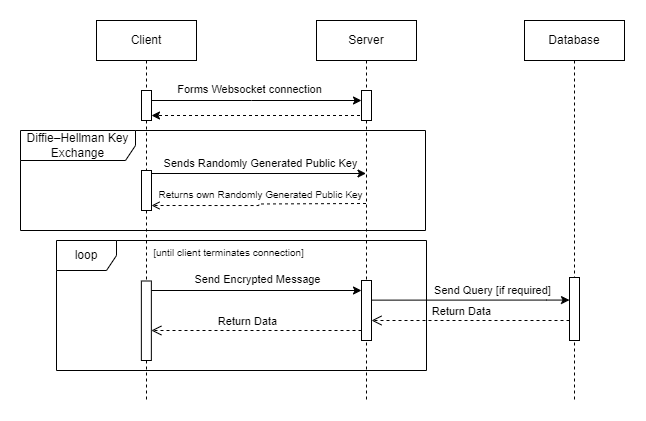

The diagram above was exported from draw.io. Its source (the exported page's mxGraphModel, read from the mxfile embedded in the PNG):
<mxGraphModel dx="913" dy="454" grid="1" gridSize="10" guides="1" tooltips="1" connect="1" arrows="1" fold="1" page="1" pageScale="1" pageWidth="850" pageHeight="1100" math="0" shadow="0">
  <root>
    <mxCell id="0" />
    <mxCell id="1" parent="0" />
    <mxCell id="guTj9WqI32CeNkP5HVWu-4" style="edgeStyle=orthogonalEdgeStyle;rounded=0;orthogonalLoop=1;jettySize=auto;html=1;curved=0;" edge="1" parent="1">
      <mxGeometry relative="1" as="geometry">
        <mxPoint x="285.15517241379314" y="160" as="sourcePoint" />
        <mxPoint x="495" y="160" as="targetPoint" />
        <Array as="points">
          <mxPoint x="385" y="160" />
          <mxPoint x="385" y="160" />
        </Array>
      </mxGeometry>
    </mxCell>
    <mxCell id="guTj9WqI32CeNkP5HVWu-5" value="Forms Websocket connection" style="edgeLabel;html=1;align=center;verticalAlign=middle;resizable=0;points=[];" vertex="1" connectable="0" parent="guTj9WqI32CeNkP5HVWu-4">
      <mxGeometry x="-0.2791" relative="1" as="geometry">
        <mxPoint x="22" y="-11" as="offset" />
      </mxGeometry>
    </mxCell>
    <mxCell id="guTj9WqI32CeNkP5HVWu-10" style="edgeStyle=orthogonalEdgeStyle;rounded=0;orthogonalLoop=1;jettySize=auto;html=1;curved=0;" edge="1" parent="1">
      <mxGeometry relative="1" as="geometry">
        <mxPoint x="284.5" y="350" as="sourcePoint" />
        <mxPoint x="495" y="350" as="targetPoint" />
      </mxGeometry>
    </mxCell>
    <mxCell id="guTj9WqI32CeNkP5HVWu-26" value="Send Encrypted Message" style="edgeLabel;html=1;align=center;verticalAlign=middle;resizable=0;points=[];" vertex="1" connectable="0" parent="guTj9WqI32CeNkP5HVWu-10">
      <mxGeometry x="-0.2918" y="3" relative="1" as="geometry">
        <mxPoint x="31" y="-8" as="offset" />
      </mxGeometry>
    </mxCell>
    <mxCell id="guTj9WqI32CeNkP5HVWu-1" value="Client" style="shape=umlLifeline;perimeter=lifelinePerimeter;whiteSpace=wrap;html=1;container=1;dropTarget=0;collapsible=0;recursiveResize=0;outlineConnect=0;portConstraint=eastwest;newEdgeStyle={&quot;curved&quot;:0,&quot;rounded&quot;:0};" vertex="1" parent="1">
      <mxGeometry x="230" y="80" width="100" height="380" as="geometry" />
    </mxCell>
    <mxCell id="guTj9WqI32CeNkP5HVWu-18" value="" style="html=1;points=[[0,0,0,0,5],[0,1,0,0,-5],[1,0,0,0,5],[1,1,0,0,-5]];perimeter=orthogonalPerimeter;outlineConnect=0;targetShapes=umlLifeline;portConstraint=eastwest;newEdgeStyle={&quot;curved&quot;:0,&quot;rounded&quot;:0};" vertex="1" parent="guTj9WqI32CeNkP5HVWu-1">
      <mxGeometry x="45" y="70" width="10" height="30" as="geometry" />
    </mxCell>
    <mxCell id="guTj9WqI32CeNkP5HVWu-6" style="edgeStyle=orthogonalEdgeStyle;rounded=0;orthogonalLoop=1;jettySize=auto;html=1;curved=0;endArrow=none;endFill=0;startArrow=classic;startFill=1;" edge="1" parent="1">
      <mxGeometry relative="1" as="geometry">
        <mxPoint x="499.5" y="233" as="sourcePoint" />
        <mxPoint x="279.5" y="233" as="targetPoint" />
      </mxGeometry>
    </mxCell>
    <mxCell id="guTj9WqI32CeNkP5HVWu-7" value="Sends Randomly Generated Public Key" style="edgeLabel;html=1;align=center;verticalAlign=middle;resizable=0;points=[];" vertex="1" connectable="0" parent="guTj9WqI32CeNkP5HVWu-6">
      <mxGeometry x="0.0973" y="4" relative="1" as="geometry">
        <mxPoint x="15" y="-14" as="offset" />
      </mxGeometry>
    </mxCell>
    <mxCell id="guTj9WqI32CeNkP5HVWu-11" style="edgeStyle=orthogonalEdgeStyle;rounded=0;orthogonalLoop=1;jettySize=auto;html=1;curved=0;dashed=1;entryX=1;entryY=1;entryDx=0;entryDy=-5;entryPerimeter=0;" edge="1" parent="1" source="guTj9WqI32CeNkP5HVWu-2" target="guTj9WqI32CeNkP5HVWu-18">
      <mxGeometry relative="1" as="geometry">
        <mxPoint x="499.5" y="172" as="sourcePoint" />
        <mxPoint x="290" y="172" as="targetPoint" />
        <Array as="points">
          <mxPoint x="450" y="175" />
          <mxPoint x="450" y="175" />
        </Array>
      </mxGeometry>
    </mxCell>
    <mxCell id="guTj9WqI32CeNkP5HVWu-2" value="Server" style="shape=umlLifeline;perimeter=lifelinePerimeter;whiteSpace=wrap;html=1;container=1;dropTarget=0;collapsible=0;recursiveResize=0;outlineConnect=0;portConstraint=eastwest;newEdgeStyle={&quot;curved&quot;:0,&quot;rounded&quot;:0};" vertex="1" parent="1">
      <mxGeometry x="450" y="80" width="100" height="380" as="geometry" />
    </mxCell>
    <mxCell id="guTj9WqI32CeNkP5HVWu-19" value="" style="html=1;points=[[0,0,0,0,5],[0,1,0,0,-5],[1,0,0,0,5],[1,1,0,0,-5]];perimeter=orthogonalPerimeter;outlineConnect=0;targetShapes=umlLifeline;portConstraint=eastwest;newEdgeStyle={&quot;curved&quot;:0,&quot;rounded&quot;:0};" vertex="1" parent="guTj9WqI32CeNkP5HVWu-2">
      <mxGeometry x="45" y="70" width="10" height="30" as="geometry" />
    </mxCell>
    <mxCell id="guTj9WqI32CeNkP5HVWu-3" value="Database" style="shape=umlLifeline;perimeter=lifelinePerimeter;whiteSpace=wrap;html=1;container=1;dropTarget=0;collapsible=0;recursiveResize=0;outlineConnect=0;portConstraint=eastwest;newEdgeStyle={&quot;curved&quot;:0,&quot;rounded&quot;:0};" vertex="1" parent="1">
      <mxGeometry x="658" y="80" width="100" height="380" as="geometry" />
    </mxCell>
    <mxCell id="guTj9WqI32CeNkP5HVWu-30" value="" style="html=1;points=[[0,0,0,0,5],[0,1,0,0,-5],[1,0,0,0,5],[1,1,0,0,-5]];perimeter=orthogonalPerimeter;outlineConnect=0;targetShapes=umlLifeline;portConstraint=eastwest;newEdgeStyle={&quot;curved&quot;:0,&quot;rounded&quot;:0};" vertex="1" parent="guTj9WqI32CeNkP5HVWu-3">
      <mxGeometry x="45" y="257" width="10" height="63" as="geometry" />
    </mxCell>
    <mxCell id="guTj9WqI32CeNkP5HVWu-12" style="edgeStyle=orthogonalEdgeStyle;rounded=0;orthogonalLoop=1;jettySize=auto;html=1;curved=0;dashed=1;entryX=1;entryY=1;entryDx=0;entryDy=-5;entryPerimeter=0;endArrow=open;endFill=0;" edge="1" parent="1" target="guTj9WqI32CeNkP5HVWu-16">
      <mxGeometry relative="1" as="geometry">
        <mxPoint x="499.5" y="263" as="sourcePoint" />
        <mxPoint x="279.5" y="263" as="targetPoint" />
      </mxGeometry>
    </mxCell>
    <mxCell id="guTj9WqI32CeNkP5HVWu-14" value="&lt;font style=&quot;font-size: 10px;&quot;&gt;Returns own Randomly Generated Public Key&lt;/font&gt;" style="edgeLabel;html=1;align=center;verticalAlign=middle;resizable=0;points=[];" vertex="1" connectable="0" parent="guTj9WqI32CeNkP5HVWu-12">
      <mxGeometry x="0.0609" y="-3" relative="1" as="geometry">
        <mxPoint x="7" y="-8" as="offset" />
      </mxGeometry>
    </mxCell>
    <mxCell id="guTj9WqI32CeNkP5HVWu-16" value="" style="html=1;points=[[0,0,0,0,5],[0,1,0,0,-5],[1,0,0,0,5],[1,1,0,0,-5]];perimeter=orthogonalPerimeter;outlineConnect=0;targetShapes=umlLifeline;portConstraint=eastwest;newEdgeStyle={&quot;curved&quot;:0,&quot;rounded&quot;:0};" vertex="1" parent="1">
      <mxGeometry x="275" y="230" width="10" height="40" as="geometry" />
    </mxCell>
    <mxCell id="guTj9WqI32CeNkP5HVWu-23" value="Diffie–Hellman Key Exchange" style="shape=umlFrame;whiteSpace=wrap;html=1;pointerEvents=0;width=115;height=30;" vertex="1" parent="1">
      <mxGeometry x="154" y="190" width="405" height="100" as="geometry" />
    </mxCell>
    <mxCell id="guTj9WqI32CeNkP5HVWu-24" value="loop" style="shape=umlFrame;whiteSpace=wrap;html=1;pointerEvents=0;" vertex="1" parent="1">
      <mxGeometry x="190" y="300" width="370" height="130" as="geometry" />
    </mxCell>
    <mxCell id="guTj9WqI32CeNkP5HVWu-25" value="&lt;sub&gt;[until client terminates connection]&lt;/sub&gt;" style="text;html=1;align=center;verticalAlign=middle;whiteSpace=wrap;rounded=0;" vertex="1" parent="1">
      <mxGeometry x="285" y="295" width="155" height="30" as="geometry" />
    </mxCell>
    <mxCell id="guTj9WqI32CeNkP5HVWu-27" value="" style="html=1;points=[[0,0,0,0,5],[0,1,0,0,-5],[1,0,0,0,5],[1,1,0,0,-5]];perimeter=orthogonalPerimeter;outlineConnect=0;targetShapes=umlLifeline;portConstraint=eastwest;newEdgeStyle={&quot;curved&quot;:0,&quot;rounded&quot;:0};" vertex="1" parent="1">
      <mxGeometry x="495" y="340" width="10" height="60" as="geometry" />
    </mxCell>
    <mxCell id="guTj9WqI32CeNkP5HVWu-28" style="edgeStyle=orthogonalEdgeStyle;rounded=0;orthogonalLoop=1;jettySize=auto;html=1;curved=0;" edge="1" parent="1" target="guTj9WqI32CeNkP5HVWu-30">
      <mxGeometry relative="1" as="geometry">
        <mxPoint x="505" y="359.63" as="sourcePoint" />
        <mxPoint x="730" y="360" as="targetPoint" />
        <Array as="points">
          <mxPoint x="680" y="360" />
          <mxPoint x="680" y="360" />
        </Array>
      </mxGeometry>
    </mxCell>
    <mxCell id="guTj9WqI32CeNkP5HVWu-29" value="Send Query [if required]" style="edgeLabel;html=1;align=center;verticalAlign=middle;resizable=0;points=[];" vertex="1" connectable="0" parent="guTj9WqI32CeNkP5HVWu-28">
      <mxGeometry x="-0.2918" y="3" relative="1" as="geometry">
        <mxPoint x="50" y="-7" as="offset" />
      </mxGeometry>
    </mxCell>
    <mxCell id="guTj9WqI32CeNkP5HVWu-32" value="Return Data" style="html=1;verticalAlign=bottom;endArrow=open;dashed=1;endSize=8;curved=0;rounded=0;" edge="1" source="guTj9WqI32CeNkP5HVWu-30" parent="1">
      <mxGeometry x="0.087" relative="1" as="geometry">
        <mxPoint x="505" y="380" as="targetPoint" />
        <mxPoint x="654.5" y="380" as="sourcePoint" />
        <mxPoint as="offset" />
      </mxGeometry>
    </mxCell>
    <mxCell id="guTj9WqI32CeNkP5HVWu-35" value="" style="html=1;points=[[0,0,0,0,5],[0,1,0,0,-5],[1,0,0,0,5],[1,1,0,0,-5]];perimeter=orthogonalPerimeter;outlineConnect=0;targetShapes=umlLifeline;portConstraint=eastwest;newEdgeStyle={&quot;curved&quot;:0,&quot;rounded&quot;:0};" vertex="1" parent="1">
      <mxGeometry x="274.86" y="340.5" width="10" height="79.5" as="geometry" />
    </mxCell>
    <mxCell id="guTj9WqI32CeNkP5HVWu-39" value="Return Data" style="html=1;verticalAlign=bottom;endArrow=open;dashed=1;endSize=8;curved=0;rounded=0;" edge="1" parent="1" source="guTj9WqI32CeNkP5HVWu-27">
      <mxGeometry x="0.087" relative="1" as="geometry">
        <mxPoint x="284.86" y="390" as="targetPoint" />
        <mxPoint x="514.86" y="390" as="sourcePoint" />
        <mxPoint as="offset" />
      </mxGeometry>
    </mxCell>
  </root>
</mxGraphModel>